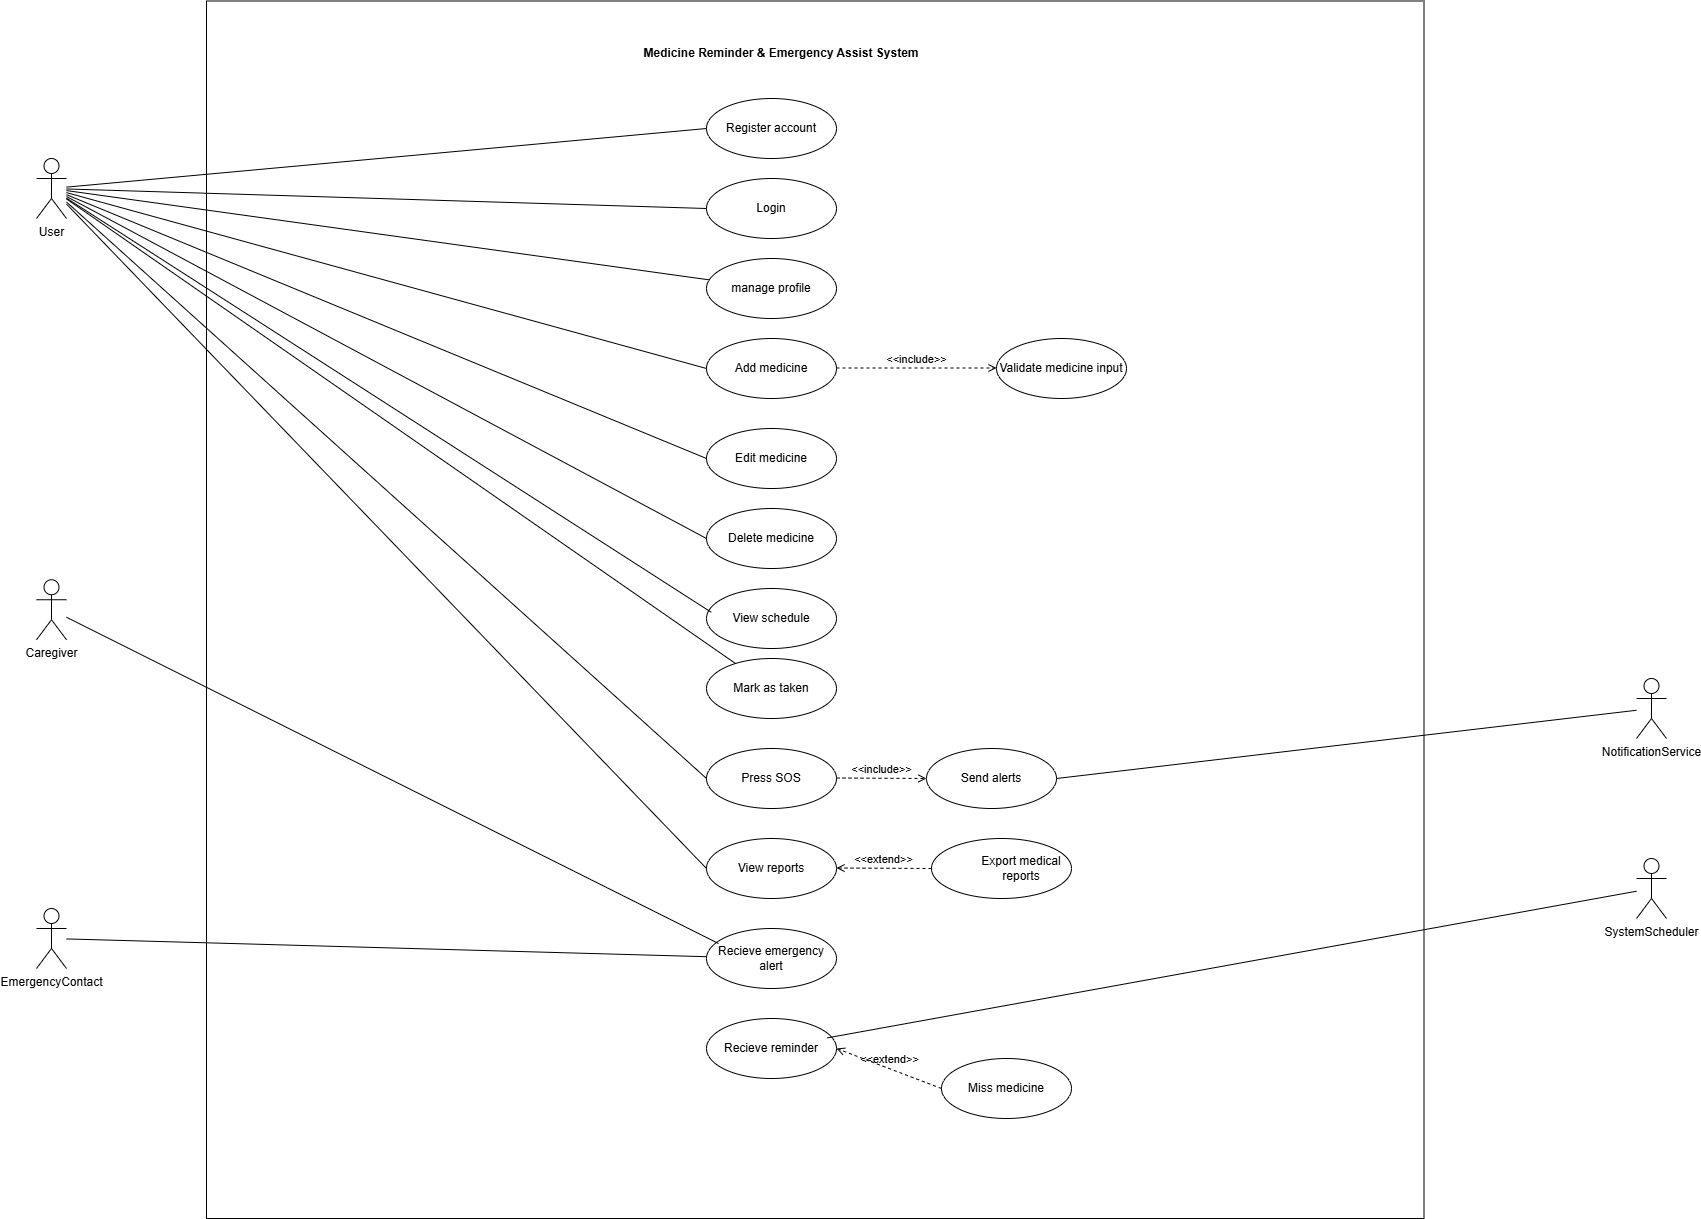

The diagram above was exported from draw.io. Its source (the exported page's mxGraphModel, read from the mxfile embedded in the PNG):
<mxGraphModel dx="1674" dy="1465" grid="1" gridSize="10" guides="1" tooltips="1" connect="1" arrows="1" fold="1" page="1" pageScale="1" pageWidth="850" pageHeight="1100" math="0" shadow="0">
  <root>
    <mxCell id="0" />
    <mxCell id="1" parent="0" />
    <mxCell id="3D8GEmGVXbJewwjrpPfY-1" value="" style="whiteSpace=wrap;html=1;aspect=fixed;" vertex="1" parent="1">
      <mxGeometry x="-140" y="-217.5" width="1217.5" height="1217.5" as="geometry" />
    </mxCell>
    <mxCell id="3D8GEmGVXbJewwjrpPfY-2" value="&lt;b&gt;Medicine Reminder &amp;amp; Emergency Assist System&lt;/b&gt;" style="text;html=1;whiteSpace=wrap;strokeColor=none;fillColor=none;align=center;verticalAlign=middle;rounded=0;" vertex="1" parent="1">
      <mxGeometry x="280" y="-180" width="310" height="30" as="geometry" />
    </mxCell>
    <mxCell id="3D8GEmGVXbJewwjrpPfY-4" value="User" style="shape=umlActor;verticalLabelPosition=bottom;verticalAlign=top;html=1;outlineConnect=0;" vertex="1" parent="1">
      <mxGeometry x="-310" y="-60" width="30" height="60" as="geometry" />
    </mxCell>
    <mxCell id="3D8GEmGVXbJewwjrpPfY-7" value="Register account" style="ellipse;whiteSpace=wrap;html=1;" vertex="1" parent="1">
      <mxGeometry x="360" y="-120" width="130" height="60" as="geometry" />
    </mxCell>
    <mxCell id="3D8GEmGVXbJewwjrpPfY-8" value="Login" style="ellipse;whiteSpace=wrap;html=1;" vertex="1" parent="1">
      <mxGeometry x="360" y="-40" width="130" height="60" as="geometry" />
    </mxCell>
    <mxCell id="3D8GEmGVXbJewwjrpPfY-9" value="manage profile" style="ellipse;whiteSpace=wrap;html=1;" vertex="1" parent="1">
      <mxGeometry x="360" y="40" width="130" height="60" as="geometry" />
    </mxCell>
    <mxCell id="3D8GEmGVXbJewwjrpPfY-10" value="Add medicine" style="ellipse;whiteSpace=wrap;html=1;" vertex="1" parent="1">
      <mxGeometry x="360" y="120" width="130" height="60" as="geometry" />
    </mxCell>
    <mxCell id="3D8GEmGVXbJewwjrpPfY-11" value="Edit medicine" style="ellipse;whiteSpace=wrap;html=1;" vertex="1" parent="1">
      <mxGeometry x="360" y="210" width="130" height="60" as="geometry" />
    </mxCell>
    <mxCell id="3D8GEmGVXbJewwjrpPfY-12" value="Delete medicine" style="ellipse;whiteSpace=wrap;html=1;" vertex="1" parent="1">
      <mxGeometry x="360" y="290" width="130" height="60" as="geometry" />
    </mxCell>
    <mxCell id="3D8GEmGVXbJewwjrpPfY-13" value="View schedule" style="ellipse;whiteSpace=wrap;html=1;" vertex="1" parent="1">
      <mxGeometry x="360" y="370" width="130" height="60" as="geometry" />
    </mxCell>
    <mxCell id="3D8GEmGVXbJewwjrpPfY-14" value="Mark as taken" style="ellipse;whiteSpace=wrap;html=1;" vertex="1" parent="1">
      <mxGeometry x="360" y="440" width="130" height="60" as="geometry" />
    </mxCell>
    <mxCell id="3D8GEmGVXbJewwjrpPfY-15" value="Press SOS" style="ellipse;whiteSpace=wrap;html=1;" vertex="1" parent="1">
      <mxGeometry x="360" y="530" width="130" height="60" as="geometry" />
    </mxCell>
    <mxCell id="3D8GEmGVXbJewwjrpPfY-16" value="View reports" style="ellipse;whiteSpace=wrap;html=1;" vertex="1" parent="1">
      <mxGeometry x="360" y="620" width="130" height="60" as="geometry" />
    </mxCell>
    <mxCell id="3D8GEmGVXbJewwjrpPfY-17" value="Recieve emergency alert" style="ellipse;whiteSpace=wrap;html=1;" vertex="1" parent="1">
      <mxGeometry x="360" y="710" width="130" height="60" as="geometry" />
    </mxCell>
    <mxCell id="3D8GEmGVXbJewwjrpPfY-18" value="Send alerts" style="ellipse;whiteSpace=wrap;html=1;" vertex="1" parent="1">
      <mxGeometry x="580" y="530" width="130" height="60" as="geometry" />
    </mxCell>
    <mxCell id="3D8GEmGVXbJewwjrpPfY-26" value="Caregiver" style="shape=umlActor;verticalLabelPosition=bottom;verticalAlign=top;html=1;outlineConnect=0;" vertex="1" parent="1">
      <mxGeometry x="-310" y="361.25" width="30" height="60" as="geometry" />
    </mxCell>
    <mxCell id="3D8GEmGVXbJewwjrpPfY-27" value="EmergencyContact" style="shape=umlActor;verticalLabelPosition=bottom;verticalAlign=top;html=1;outlineConnect=0;" vertex="1" parent="1">
      <mxGeometry x="-310" y="690" width="30" height="60" as="geometry" />
    </mxCell>
    <mxCell id="3D8GEmGVXbJewwjrpPfY-28" value="NotificationService" style="shape=umlActor;verticalLabelPosition=bottom;verticalAlign=top;html=1;outlineConnect=0;" vertex="1" parent="1">
      <mxGeometry x="1290" y="460" width="30" height="60" as="geometry" />
    </mxCell>
    <mxCell id="3D8GEmGVXbJewwjrpPfY-31" value="SystemScheduler" style="shape=umlActor;verticalLabelPosition=bottom;verticalAlign=top;html=1;outlineConnect=0;" vertex="1" parent="1">
      <mxGeometry x="1290" y="640" width="30" height="60" as="geometry" />
    </mxCell>
    <mxCell id="3D8GEmGVXbJewwjrpPfY-33" value="Recieve reminder" style="ellipse;whiteSpace=wrap;html=1;" vertex="1" parent="1">
      <mxGeometry x="360" y="800" width="130" height="60" as="geometry" />
    </mxCell>
    <mxCell id="3D8GEmGVXbJewwjrpPfY-34" value="Validate medicine input" style="ellipse;whiteSpace=wrap;html=1;" vertex="1" parent="1">
      <mxGeometry x="650" y="120" width="130" height="60" as="geometry" />
    </mxCell>
    <mxCell id="3D8GEmGVXbJewwjrpPfY-35" value="&amp;lt;&amp;lt;include&amp;gt;&amp;gt;" style="html=1;verticalAlign=bottom;labelBackgroundColor=none;endArrow=open;endFill=0;dashed=1;rounded=0;" edge="1" parent="1">
      <mxGeometry width="160" relative="1" as="geometry">
        <mxPoint x="490" y="149.5" as="sourcePoint" />
        <mxPoint x="650" y="149.5" as="targetPoint" />
      </mxGeometry>
    </mxCell>
    <mxCell id="3D8GEmGVXbJewwjrpPfY-36" value="&amp;lt;&amp;lt;include&amp;gt;&amp;gt;" style="html=1;verticalAlign=bottom;labelBackgroundColor=none;endArrow=open;endFill=0;dashed=1;rounded=0;" edge="1" parent="1">
      <mxGeometry width="160" relative="1" as="geometry">
        <mxPoint x="490" y="559.5" as="sourcePoint" />
        <mxPoint x="580" y="560" as="targetPoint" />
      </mxGeometry>
    </mxCell>
    <mxCell id="3D8GEmGVXbJewwjrpPfY-37" value="Miss medicine" style="ellipse;whiteSpace=wrap;html=1;" vertex="1" parent="1">
      <mxGeometry x="595" y="840" width="130" height="60" as="geometry" />
    </mxCell>
    <mxCell id="3D8GEmGVXbJewwjrpPfY-38" value="&amp;lt;&amp;lt;extend&amp;gt;&amp;gt;" style="html=1;verticalAlign=bottom;labelBackgroundColor=none;endArrow=open;endFill=0;dashed=1;rounded=0;entryX=1;entryY=0.5;entryDx=0;entryDy=0;exitX=0;exitY=0.5;exitDx=0;exitDy=0;" edge="1" parent="1" source="3D8GEmGVXbJewwjrpPfY-37" target="3D8GEmGVXbJewwjrpPfY-33">
      <mxGeometry width="160" relative="1" as="geometry">
        <mxPoint x="680" y="800" as="sourcePoint" />
        <mxPoint x="520" y="800" as="targetPoint" />
      </mxGeometry>
    </mxCell>
    <mxCell id="3D8GEmGVXbJewwjrpPfY-39" value="&lt;blockquote style=&quot;margin: 0 0 0 40px; border: none; padding: 0px;&quot;&gt;Export medical reports&lt;/blockquote&gt;" style="ellipse;whiteSpace=wrap;html=1;" vertex="1" parent="1">
      <mxGeometry x="585" y="620" width="140" height="60" as="geometry" />
    </mxCell>
    <mxCell id="3D8GEmGVXbJewwjrpPfY-40" value="&amp;lt;&amp;lt;extend&amp;gt;&amp;gt;" style="html=1;verticalAlign=bottom;labelBackgroundColor=none;endArrow=open;endFill=0;dashed=1;rounded=0;entryX=1;entryY=0.5;entryDx=0;entryDy=0;exitX=0;exitY=0.5;exitDx=0;exitDy=0;" edge="1" parent="1" source="3D8GEmGVXbJewwjrpPfY-39">
      <mxGeometry width="160" relative="1" as="geometry">
        <mxPoint x="590" y="650" as="sourcePoint" />
        <mxPoint x="490" y="649.5" as="targetPoint" />
      </mxGeometry>
    </mxCell>
    <mxCell id="3D8GEmGVXbJewwjrpPfY-41" value="" style="endArrow=none;html=1;rounded=0;entryX=0;entryY=0.5;entryDx=0;entryDy=0;" edge="1" parent="1" source="3D8GEmGVXbJewwjrpPfY-4" target="3D8GEmGVXbJewwjrpPfY-7">
      <mxGeometry width="50" height="50" relative="1" as="geometry">
        <mxPoint x="40" y="70" as="sourcePoint" />
        <mxPoint x="90" y="20" as="targetPoint" />
      </mxGeometry>
    </mxCell>
    <mxCell id="3D8GEmGVXbJewwjrpPfY-42" value="" style="endArrow=none;html=1;rounded=0;entryX=0;entryY=0.5;entryDx=0;entryDy=0;" edge="1" parent="1" source="3D8GEmGVXbJewwjrpPfY-4" target="3D8GEmGVXbJewwjrpPfY-8">
      <mxGeometry width="50" height="50" relative="1" as="geometry">
        <mxPoint x="40" y="70" as="sourcePoint" />
        <mxPoint x="90" y="20" as="targetPoint" />
      </mxGeometry>
    </mxCell>
    <mxCell id="3D8GEmGVXbJewwjrpPfY-43" value="" style="endArrow=none;html=1;rounded=0;" edge="1" parent="1" source="3D8GEmGVXbJewwjrpPfY-4" target="3D8GEmGVXbJewwjrpPfY-9">
      <mxGeometry width="50" height="50" relative="1" as="geometry">
        <mxPoint x="40" y="70" as="sourcePoint" />
        <mxPoint x="90" y="20" as="targetPoint" />
      </mxGeometry>
    </mxCell>
    <mxCell id="3D8GEmGVXbJewwjrpPfY-44" value="" style="endArrow=none;html=1;rounded=0;entryX=0;entryY=0.5;entryDx=0;entryDy=0;" edge="1" parent="1" source="3D8GEmGVXbJewwjrpPfY-4" target="3D8GEmGVXbJewwjrpPfY-10">
      <mxGeometry width="50" height="50" relative="1" as="geometry">
        <mxPoint x="40" y="150" as="sourcePoint" />
        <mxPoint x="90" y="100" as="targetPoint" />
      </mxGeometry>
    </mxCell>
    <mxCell id="3D8GEmGVXbJewwjrpPfY-45" value="" style="endArrow=none;html=1;rounded=0;entryX=0;entryY=0.5;entryDx=0;entryDy=0;" edge="1" parent="1" source="3D8GEmGVXbJewwjrpPfY-4" target="3D8GEmGVXbJewwjrpPfY-11">
      <mxGeometry width="50" height="50" relative="1" as="geometry">
        <mxPoint x="40" y="150" as="sourcePoint" />
        <mxPoint x="90" y="100" as="targetPoint" />
      </mxGeometry>
    </mxCell>
    <mxCell id="3D8GEmGVXbJewwjrpPfY-46" value="" style="endArrow=none;html=1;rounded=0;entryX=0;entryY=0.5;entryDx=0;entryDy=0;" edge="1" parent="1" source="3D8GEmGVXbJewwjrpPfY-4" target="3D8GEmGVXbJewwjrpPfY-12">
      <mxGeometry width="50" height="50" relative="1" as="geometry">
        <mxPoint x="40" y="230" as="sourcePoint" />
        <mxPoint x="90" y="180" as="targetPoint" />
      </mxGeometry>
    </mxCell>
    <mxCell id="3D8GEmGVXbJewwjrpPfY-47" value="" style="endArrow=none;html=1;rounded=0;entryX=0.037;entryY=0.397;entryDx=0;entryDy=0;entryPerimeter=0;" edge="1" parent="1" source="3D8GEmGVXbJewwjrpPfY-4" target="3D8GEmGVXbJewwjrpPfY-13">
      <mxGeometry width="50" height="50" relative="1" as="geometry">
        <mxPoint x="40" y="180" as="sourcePoint" />
        <mxPoint x="90" y="130" as="targetPoint" />
      </mxGeometry>
    </mxCell>
    <mxCell id="3D8GEmGVXbJewwjrpPfY-48" value="" style="endArrow=none;html=1;rounded=0;" edge="1" parent="1" source="3D8GEmGVXbJewwjrpPfY-4" target="3D8GEmGVXbJewwjrpPfY-14">
      <mxGeometry width="50" height="50" relative="1" as="geometry">
        <mxPoint x="40" y="380" as="sourcePoint" />
        <mxPoint x="90" y="330" as="targetPoint" />
      </mxGeometry>
    </mxCell>
    <mxCell id="3D8GEmGVXbJewwjrpPfY-49" value="" style="endArrow=none;html=1;rounded=0;entryX=0;entryY=0.5;entryDx=0;entryDy=0;" edge="1" parent="1" source="3D8GEmGVXbJewwjrpPfY-4" target="3D8GEmGVXbJewwjrpPfY-15">
      <mxGeometry width="50" height="50" relative="1" as="geometry">
        <mxPoint x="-80" y="240" as="sourcePoint" />
        <mxPoint x="-30" y="190" as="targetPoint" />
      </mxGeometry>
    </mxCell>
    <mxCell id="3D8GEmGVXbJewwjrpPfY-50" value="" style="endArrow=none;html=1;rounded=0;entryX=0;entryY=0.5;entryDx=0;entryDy=0;" edge="1" parent="1" source="3D8GEmGVXbJewwjrpPfY-4" target="3D8GEmGVXbJewwjrpPfY-16">
      <mxGeometry width="50" height="50" relative="1" as="geometry">
        <mxPoint x="40" y="650" as="sourcePoint" />
        <mxPoint x="90" y="600" as="targetPoint" />
      </mxGeometry>
    </mxCell>
    <mxCell id="3D8GEmGVXbJewwjrpPfY-51" value="" style="endArrow=none;html=1;rounded=0;" edge="1" parent="1" source="3D8GEmGVXbJewwjrpPfY-27" target="3D8GEmGVXbJewwjrpPfY-17">
      <mxGeometry width="50" height="50" relative="1" as="geometry">
        <mxPoint x="40" y="720" as="sourcePoint" />
        <mxPoint x="90" y="670" as="targetPoint" />
      </mxGeometry>
    </mxCell>
    <mxCell id="3D8GEmGVXbJewwjrpPfY-52" value="" style="endArrow=none;html=1;rounded=0;entryX=0.092;entryY=0.25;entryDx=0;entryDy=0;entryPerimeter=0;" edge="1" parent="1" source="3D8GEmGVXbJewwjrpPfY-26" target="3D8GEmGVXbJewwjrpPfY-17">
      <mxGeometry width="50" height="50" relative="1" as="geometry">
        <mxPoint x="-40" y="830" as="sourcePoint" />
        <mxPoint x="10" y="780" as="targetPoint" />
      </mxGeometry>
    </mxCell>
    <mxCell id="3D8GEmGVXbJewwjrpPfY-53" value="" style="endArrow=none;html=1;rounded=0;exitX=1;exitY=0.5;exitDx=0;exitDy=0;" edge="1" parent="1" source="3D8GEmGVXbJewwjrpPfY-18" target="3D8GEmGVXbJewwjrpPfY-28">
      <mxGeometry width="50" height="50" relative="1" as="geometry">
        <mxPoint x="970" y="680" as="sourcePoint" />
        <mxPoint x="1020" y="630" as="targetPoint" />
      </mxGeometry>
    </mxCell>
    <mxCell id="3D8GEmGVXbJewwjrpPfY-54" value="" style="endArrow=none;html=1;rounded=0;exitX=0.929;exitY=0.323;exitDx=0;exitDy=0;exitPerimeter=0;" edge="1" parent="1" source="3D8GEmGVXbJewwjrpPfY-33" target="3D8GEmGVXbJewwjrpPfY-31">
      <mxGeometry width="50" height="50" relative="1" as="geometry">
        <mxPoint x="650" y="760" as="sourcePoint" />
        <mxPoint x="700" y="710" as="targetPoint" />
      </mxGeometry>
    </mxCell>
  </root>
</mxGraphModel>